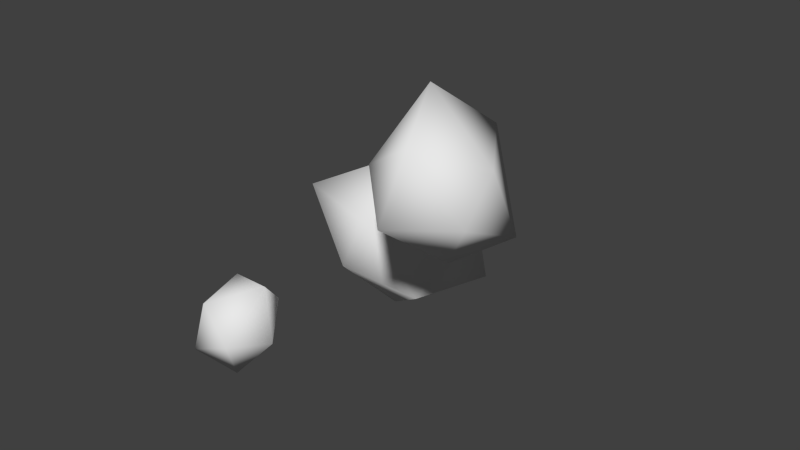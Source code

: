 # Source: astroidField_MO.blend  (saved by Blender 2.64.0; exported with 4.5.12 LTS)
import bpy
from mathutils import Matrix  # noqa: F401  (used for matrix-valued properties, if any)

bpy.ops.wm.read_factory_settings(use_empty=True)
scene = bpy.context.scene
scene.name = 'Scene'

# ---- collections
col_collection_1 = bpy.data.collections.new('Collection 1'); scene.collection.children.link(col_collection_1)

# ---- world
world_world = bpy.data.worlds.new('World'); scene.world = world_world
world_world.color = (0.05088, 0.05088, 0.05088)
world_world.use_sun_shadow = False
world_world.sun_shadow_jitter_overblur = 0.0
world_world.cycles.sampling_method = 'MANUAL'
world_world.cycles.sample_map_resolution = 256

# ---- meshes
me_icosphere_005 = bpy.data.meshes.new('Icosphere.005')
me_icosphere_005.from_pydata([(0.1116, 0.05324, -0.8868), (0.8347, -0.4727, -0.3345), (0.0239, -0.7042, -0.1325), (-0.7821, 0.05359, -0.3332), (-0.009417, 0.8881, -0.4596), (0.9905, 0.5632, -0.4597), (0.3879, -0.7974, 0.5604), (-0.6113, -0.4721, 0.5612), (-0.1832, 0.4627, 0.623), (0.9318, 0.8356, 0.477), (1.161, 0.03749, 0.4348), (0.2669, 0.03749, 0.9876)], [], [(0, 1, 2), (1, 0, 5), (0, 2, 3), (0, 3, 4), (0, 4, 5), (1, 5, 10), (2, 1, 6), (3, 2, 7), (4, 3, 8), (5, 4, 9), (1, 10, 6), (2, 6, 7), (3, 7, 8), (4, 8, 9), (5, 9, 10), (6, 10, 11), (7, 6, 11), (8, 7, 11), (9, 8, 11), (10, 9, 11)])
me_icosphere_005.polygons.foreach_set('use_smooth', [True] * 20)
_uv = me_icosphere_005.uv_layers.new(name='UVMap')
_uv.uv.foreach_set('vector', [0.9642, 0.6567, 0.7255, 0.7033, 0.7362, 0.5493, 0.7255, 0.7033, 0.9642, 0.6567, 0.8119, 0.9334, 0.9642, 0.6567, 0.7362, 0.5493, 0.9205, 0.3592, 0.1664, 0.05674, 0.4481, 0.1114, 0.2408, 0.2404, 0.1664, 0.05674, 0.2408, 0.2404, 0.04221, 0.3153, 0.7255, 0.7033, 0.8119, 0.9334, 0.5289, 0.8226, 0.7362, 0.5493, 0.7255, 0.7033, 0.6045, 0.5831, 0.9205, 0.3592, 0.7362, 0.5493, 0.6212, 0.352, 0.2408, 0.2404, 0.4481, 0.1114, 0.3854, 0.3269, 0.04221, 0.3153, 0.2408, 0.2404, 0.1984, 0.4109, 0.7255, 0.7033, 0.5289, 0.8226, 0.6045, 0.5831, 0.7362, 0.5493, 0.6045, 0.5831, 0.6212, 0.352, 0.4481, 0.1114, 0.6212, 0.352, 0.3854, 0.3269, 0.2408, 0.2404, 0.3854, 0.3269, 0.1984, 0.4109, 0.04221, 0.3153, 0.1984, 0.4109, 0.1234, 0.5697, 0.6045, 0.5831, 0.5289, 0.8226, 0.3969, 0.5585, 0.6212, 0.352, 0.6045, 0.5831, 0.3969, 0.5585, 0.3854, 0.3269, 0.6212, 0.352, 0.3969, 0.5585, 0.1984, 0.4109, 0.3854, 0.3269, 0.3969, 0.5585, 0.1234, 0.5697, 0.1984, 0.4109, 0.3969, 0.5585])
me_icosphere_005.use_remesh_preserve_volume = False
me_icosphere_005.use_remesh_preserve_attributes = False
me_icosphere_005.use_mirror_vertex_groups = False
me_icosphere_005.update()
me_icosphere_004 = bpy.data.meshes.new('Icosphere.004')
me_icosphere_004.from_pydata([(0.1116, 0.05324, -0.8868), (0.8347, -0.4727, -0.3345), (0.0239, -0.7042, -0.1325), (-0.7821, 0.05359, -0.3332), (-0.009417, 0.8881, -0.4596), (0.9905, 0.5632, -0.4597), (0.3879, -0.7974, 0.5604), (-0.6113, -0.4721, 0.5612), (-0.4542, 0.5644, 0.4374), (1.015, 0.9544, 0.4128), (1.161, 0.03749, 0.4348), (0.2669, 0.03749, 0.9876)], [], [(0, 1, 2), (1, 0, 5), (0, 2, 3), (0, 3, 4), (0, 4, 5), (1, 5, 10), (2, 1, 6), (3, 2, 7), (4, 3, 8), (5, 4, 9), (1, 10, 6), (2, 6, 7), (3, 7, 8), (4, 8, 9), (5, 9, 10), (6, 10, 11), (7, 6, 11), (8, 7, 11), (9, 8, 11), (10, 9, 11)])
me_icosphere_004.polygons.foreach_set('use_smooth', [True] * 20)
_uv = me_icosphere_004.uv_layers.new(name='UVMap')
_uv.uv.foreach_set('vector', [0.9642, 0.6567, 0.7255, 0.7033, 0.7362, 0.5493, 0.7255, 0.7033, 0.9642, 0.6567, 0.8119, 0.9334, 0.9642, 0.6567, 0.7362, 0.5493, 0.9205, 0.3592, 0.1664, 0.05674, 0.4481, 0.1114, 0.2408, 0.2404, 0.1664, 0.05674, 0.2408, 0.2404, 0.04221, 0.3153, 0.7255, 0.7033, 0.8119, 0.9334, 0.5289, 0.8226, 0.7362, 0.5493, 0.7255, 0.7033, 0.6045, 0.5831, 0.9205, 0.3592, 0.7362, 0.5493, 0.6212, 0.352, 0.2408, 0.2404, 0.4481, 0.1114, 0.3854, 0.3269, 0.04221, 0.3153, 0.2408, 0.2404, 0.1984, 0.4109, 0.7255, 0.7033, 0.5289, 0.8226, 0.6045, 0.5831, 0.7362, 0.5493, 0.6045, 0.5831, 0.6212, 0.352, 0.4481, 0.1114, 0.6212, 0.352, 0.3854, 0.3269, 0.2408, 0.2404, 0.3854, 0.3269, 0.1984, 0.4109, 0.04221, 0.3153, 0.1984, 0.4109, 0.1234, 0.5697, 0.6045, 0.5831, 0.5289, 0.8226, 0.3969, 0.5585, 0.6212, 0.352, 0.6045, 0.5831, 0.3969, 0.5585, 0.3854, 0.3269, 0.6212, 0.352, 0.3969, 0.5585, 0.1984, 0.4109, 0.3854, 0.3269, 0.3969, 0.5585, 0.1234, 0.5697, 0.1984, 0.4109, 0.3969, 0.5585])
me_icosphere_004.use_remesh_preserve_volume = False
me_icosphere_004.use_remesh_preserve_attributes = False
me_icosphere_004.use_mirror_vertex_groups = False
me_icosphere_004.update()
me_icosphere = bpy.data.meshes.new('Icosphere')
me_icosphere.from_pydata([(0.1116, 0.05324, -0.8868), (0.8347, -0.4727, -0.3345), (0.0239, -0.7042, -0.1325), (-0.7821, 0.05359, -0.3332), (-0.009417, 0.8881, -0.4596), (0.9905, 0.5632, -0.4597), (0.3879, -0.7974, 0.5604), (-0.6113, -0.4721, 0.5612), (-0.4542, 0.5644, 0.4374), (0.755, 0.6544, 0.2842), (1.161, 0.03749, 0.4348), (0.2669, 0.03749, 0.9876)], [], [(0, 1, 2), (1, 0, 5), (0, 2, 3), (0, 3, 4), (0, 4, 5), (1, 5, 10), (2, 1, 6), (3, 2, 7), (4, 3, 8), (5, 4, 9), (1, 10, 6), (2, 6, 7), (3, 7, 8), (4, 8, 9), (5, 9, 10), (6, 10, 11), (7, 6, 11), (8, 7, 11), (9, 8, 11), (10, 9, 11)])
me_icosphere.polygons.foreach_set('use_smooth', [True] * 20)
_uv = me_icosphere.uv_layers.new(name='UVMap')
_uv.uv.foreach_set('vector', [0.9642, 0.6567, 0.7255, 0.7033, 0.7362, 0.5493, 0.7255, 0.7033, 0.9642, 0.6567, 0.8119, 0.9334, 0.9642, 0.6567, 0.7362, 0.5493, 0.9205, 0.3592, 0.1664, 0.05674, 0.4481, 0.1114, 0.2408, 0.2404, 0.1664, 0.05674, 0.2408, 0.2404, 0.04221, 0.3153, 0.7255, 0.7033, 0.8119, 0.9334, 0.5289, 0.8226, 0.7362, 0.5493, 0.7255, 0.7033, 0.6045, 0.5831, 0.9205, 0.3592, 0.7362, 0.5493, 0.6212, 0.352, 0.2408, 0.2404, 0.4481, 0.1114, 0.3854, 0.3269, 0.04221, 0.3153, 0.2408, 0.2404, 0.1984, 0.4109, 0.7255, 0.7033, 0.5289, 0.8226, 0.6045, 0.5831, 0.7362, 0.5493, 0.6045, 0.5831, 0.6212, 0.352, 0.4481, 0.1114, 0.6212, 0.352, 0.3854, 0.3269, 0.2408, 0.2404, 0.3854, 0.3269, 0.1984, 0.4109, 0.04221, 0.3153, 0.1984, 0.4109, 0.1234, 0.5697, 0.6045, 0.5831, 0.5289, 0.8226, 0.3969, 0.5585, 0.6212, 0.352, 0.6045, 0.5831, 0.3969, 0.5585, 0.3854, 0.3269, 0.6212, 0.352, 0.3969, 0.5585, 0.1984, 0.4109, 0.3854, 0.3269, 0.3969, 0.5585, 0.1234, 0.5697, 0.1984, 0.4109, 0.3969, 0.5585])
me_icosphere.use_remesh_preserve_volume = False
me_icosphere.use_remesh_preserve_attributes = False
me_icosphere.use_mirror_vertex_groups = False
me_icosphere.update()

# ---- objects
ob_empty_003 = bpy.data.objects.new('Empty.003', None)
ob_empty_002 = bpy.data.objects.new('Empty.002', None)
ob_icosphere_002 = bpy.data.objects.new('Icosphere.002', me_icosphere_005)
ob_empty_001 = bpy.data.objects.new('Empty.001', None)
ob_icosphere_001 = bpy.data.objects.new('Icosphere.001', me_icosphere_004)
ob_empty = bpy.data.objects.new('Empty', None)
ob_icosphere = bpy.data.objects.new('Icosphere', me_icosphere)

# ---- transforms, parenting, visibility, modifiers, constraints
ob_empty_003.location = (0.0, 0.0, 0.0)
ob_empty_003.scale = (2.717, 2.717, 2.717)
ob_empty_003.empty_image_offset = (0.0, 0.0)
ob_empty_003.lineart.crease_threshold = 0.0
ob_empty_002.parent = ob_empty_003
ob_empty_002.matrix_parent_inverse = Matrix(((0.368, 0.0, 0.0, -0.2788), (0.0, 0.368, 0.0, 0.3942), (0.0, 0.0, 0.368, 0.0), (0.0, 0.0, 0.0, 1.0)))
ob_empty_002.location = (1.908, -1.579, 1.935)
ob_empty_002.rotation_euler = (2.818, 1.364, 2.213)
ob_empty_002.scale = (0.7547, 0.7547, 0.7547)
ob_empty_002.empty_image_offset = (0.0, 0.0)
ob_empty_002.lineart.crease_threshold = 0.0
ob_icosphere_002.parent = ob_empty_002
ob_icosphere_002.location = (0.0, 0.0, 0.0)
ob_icosphere_002.lineart.crease_threshold = 0.0
ob_empty_001.parent = ob_empty_003
ob_empty_001.matrix_parent_inverse = Matrix(((0.368, 0.0, 0.0, -0.2788), (0.0, 0.368, 0.0, 0.3942), (0.0, 0.0, 0.368, 0.0), (0.0, 0.0, 0.0, 1.0)))
ob_empty_001.location = (-0.5594, -1.823, -0.6199)
ob_empty_001.rotation_euler = (1.926, -0.5681, 1.487)
ob_empty_001.scale = (0.4823, 0.4823, 0.4823)
ob_empty_001.empty_image_offset = (0.0, 0.0)
ob_empty_001.lineart.crease_threshold = 0.0
ob_icosphere_001.parent = ob_empty_001
ob_icosphere_001.location = (0.0, 0.0, 0.0)
ob_icosphere_001.lineart.crease_threshold = 0.0
ob_empty.parent = ob_empty_003
ob_empty.matrix_parent_inverse = Matrix(((0.368, 0.0, 0.0, -0.2788), (0.0, 0.368, 0.0, 0.3942), (0.0, 0.0, 0.368, 0.0), (0.0, 0.0, 0.0, 1.0)))
ob_empty.location = (0.0, 0.0, 0.0)
ob_empty.empty_image_offset = (0.0, 0.0)
ob_empty.lineart.crease_threshold = 0.0
ob_icosphere.parent = ob_empty
ob_icosphere.location = (0.0, 0.0, 0.0)
ob_icosphere.lineart.crease_threshold = 0.0

# ---- collection membership
col_collection_1.objects.link(ob_empty_003)
col_collection_1.objects.link(ob_empty_002)
col_collection_1.objects.link(ob_icosphere_002)
col_collection_1.objects.link(ob_empty_001)
col_collection_1.objects.link(ob_icosphere_001)
col_collection_1.objects.link(ob_empty)
col_collection_1.objects.link(ob_icosphere)

# ---- scene / render settings (as saved in the file)
scene.frame_start = 0; scene.frame_end = 250; scene.frame_set(0)
scene.render.engine = 'BLENDER_EEVEE_NEXT'
scene.render.image_settings.color_mode = 'RGB'
scene.render.image_settings.compression = 90
scene.render.resolution_percentage = 50
scene.render.dither_intensity = 0.0
scene.render.bake_margin = 2
scene.render.bake_bias = 0.0
scene.cycles.use_denoising = False
scene.cycles.samples = 10
scene.cycles.sampling_pattern = 'TABULATED_SOBOL'
scene.cycles.light_sampling_threshold = 0.0
scene.cycles.use_adaptive_sampling = False
scene.cycles.use_light_tree = False
scene.cycles.blur_glossy = 0.0
scene.cycles.volume_bounces = 1
scene.cycles.pixel_filter_type = 'GAUSSIAN'
scene.cycles.sample_clamp_indirect = 0.0
scene.view_settings.view_transform = 'Standard'
bpy.context.view_layer.update()

# ---- added for rendering (the .blend has no active camera and no usable light): camera, sun
cam_auto = bpy.data.cameras.new('AutoCamera')
cam_auto.lens = 50.0
cam_auto.sensor_width = 36.0
cam_auto.clip_end = 1000.0
ob_auto_camera = bpy.data.objects.new('AutoCamera', cam_auto)
scene.collection.objects.link(ob_auto_camera)
ob_auto_camera.location = (6.32901, -7.16282, 5.63602)
ob_auto_camera.rotation_euler = (1.09748, -7.21219e-08, 0.694738)
scene.camera = ob_auto_camera
light_auto_sun = bpy.data.lights.new('AutoSun', 'SUN')
light_auto_sun.energy = 3.0
light_auto_sun.angle = 0.0523599
ob_auto_sun = bpy.data.objects.new('AutoSun', light_auto_sun)
scene.collection.objects.link(ob_auto_sun)
ob_auto_sun.rotation_euler = (0.872665, 0.174533, 0.523599)
bpy.context.view_layer.update()
